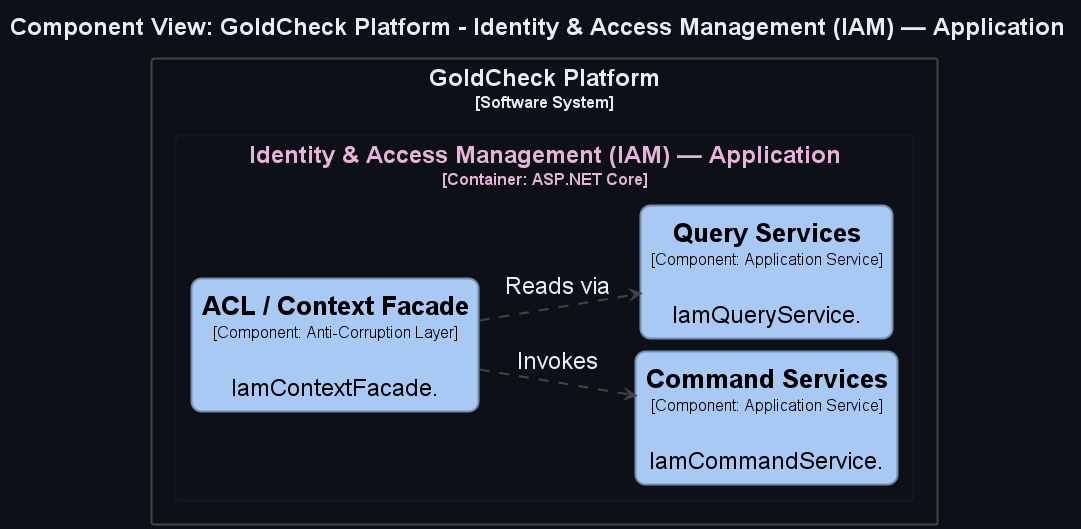

The diagram above was rendered by PlantUML. Its source (embedded in the PNG):
@startuml
title <size:24>Component View: GoldCheck Platform - Identity & Access Management (IAM) — Application</size>

set separator none
left to right direction
skinparam ranksep 50
skinparam nodesep 13
hide stereotype

<style>
  root {
    BackgroundColor: #0d1117;
    FontColor: #e6edf3;
  }
  // Element,Component
  .Element-RWxlbWVudCxDb21wb25lbnQ= {
    BackgroundColor: #a9c9f5;
    LineColor: #768cab;
    LineStyle: 0;
    LineThickness: 2;
    RoundCorner: 20;
    FontColor: #000000;
    FontSize: 24;
    HorizontalAlignment: center;
    Shadowing: 0;
    MaximumWidth: 450;
  }
  // Relationship
  .Relationship-UmVsYXRpb25zaGlw {
    LineThickness: 2;
    LineStyle: 10-10;
    LineColor: #444444;
    FontColor: #e6edf3;
    FontSize: 24;
  }
  // GoldCheck Platform
  .Boundary-R29sZENoZWNrIFBsYXRmb3Jt {
    BackgroundColor: #0d1117;
    LineColor: #444444;
    LineStyle: 0;
    LineThickness: 2;
    FontColor: #e6edf3;
    FontSize: 24;
    HorizontalAlignment: center;
    Shadowing: 0;
  }
  // Identity & Access Management (IAM) — Application
  .Boundary-SWRlbnRpdHkgJiBBY2Nlc3MgTWFuYWdlbWVudCAoSUFNKSDigJQgQXBwbGljYXRpb24= {
    BackgroundColor: #0d1117;
    LineColor: #131923;
    LineStyle: 0;
    LineThickness: 2;
    FontColor: #e6b3d9;
    FontSize: 24;
    HorizontalAlignment: center;
    Shadowing: 0;
  }
</style>

rectangle "GoldCheck Platform\n<size:16>[Software System]</size>" <<Boundary-R29sZENoZWNrIFBsYXRmb3Jt>> {
  rectangle "Identity & Access Management (IAM) — Application\n<size:16>[Container: ASP.NET Core]</size>" <<Boundary-SWRlbnRpdHkgJiBBY2Nlc3MgTWFuYWdlbWVudCAoSUFNKSDigJQgQXBwbGljYXRpb24=>> {
    rectangle "==Command Services\n<size:16>[Component: Application Service]</size>\n\nIamCommandService." <<Element-RWxlbWVudCxDb21wb25lbnQ=>> as GoldCheckPlatform.IdentityAccessManagementIAMApplication.CommandServices
    rectangle "==Query Services\n<size:16>[Component: Application Service]</size>\n\nIamQueryService." <<Element-RWxlbWVudCxDb21wb25lbnQ=>> as GoldCheckPlatform.IdentityAccessManagementIAMApplication.QueryServices
    rectangle "==ACL / Context Facade\n<size:16>[Component: Anti-Corruption Layer]</size>\n\nIamContextFacade." <<Element-RWxlbWVudCxDb21wb25lbnQ=>> as GoldCheckPlatform.IdentityAccessManagementIAMApplication.ACLContextFacade
  }

}

GoldCheckPlatform.IdentityAccessManagementIAMApplication.ACLContextFacade --> GoldCheckPlatform.IdentityAccessManagementIAMApplication.QueryServices <<Relationship-UmVsYXRpb25zaGlw>> : "Reads via"
GoldCheckPlatform.IdentityAccessManagementIAMApplication.ACLContextFacade --> GoldCheckPlatform.IdentityAccessManagementIAMApplication.CommandServices <<Relationship-UmVsYXRpb25zaGlw>> : "Invokes"

@enduml